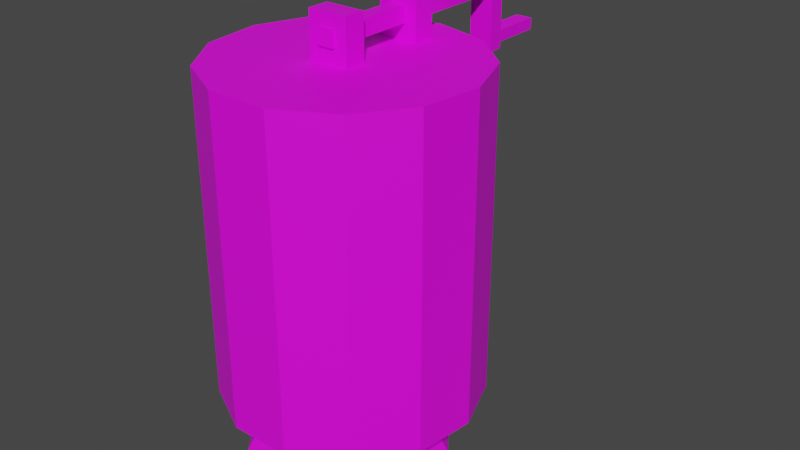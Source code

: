 # Source: honey_dispenser.blend  (saved by Blender 2.82.7; exported with 4.5.12 LTS)
import bpy
from mathutils import Matrix  # noqa: F401  (used for matrix-valued properties, if any)

bpy.ops.wm.read_factory_settings(use_empty=True)
scene = bpy.context.scene
scene.name = 'Scene'

# ---- collections
col_collection = bpy.data.collections.new('Collection'); scene.collection.children.link(col_collection)

# ---- images (referenced by path relative to the original .blend; pixels are not part of the script)
import os
ASSET_DIR = os.environ.get("B2B_ASSET_DIR", "")  # directory of the original .blend (textures are referenced by path, not embedded)
HERE = os.path.dirname(os.path.abspath(__file__))  # packed textures are extracted next to this script under _unpacked/

def load_image(name, relpath, width, height, colorspace="sRGB"):
    """Load a texture the original file referenced (path relative to the .blend, or extracted next to this script)."""
    p = next((c for c in (os.path.join(HERE, relpath), os.path.join(ASSET_DIR, relpath)) if relpath and os.path.exists(c)), "")
    if p:
        img = bpy.data.images.load(p, check_existing=True)
        img.name = name
    else:  # same state as the original file: an image datablock whose file is absent (Cycles renders it pink)
        img = bpy.data.images.new(name, width, height)
        img.source = "FILE"
        img.filepath = "//" + (relpath or name)
    img.colorspace_settings.name = colorspace
    return img
img_honey_dispenser_png = load_image('honey_dispenser.png', 'honey_dispenser.png', 1024, 1024, 'sRGB')

# ---- materials (node trees are filled in below, after node groups)
mat_material = bpy.data.materials.new('Material')
mat_material.use_transparent_shadow = False

# ---- material node trees
mat_material.use_nodes = True; mat_material.node_tree.nodes.clear()
_N = mat_material.node_tree.nodes; _L = mat_material.node_tree.links
n0 = _N.new('ShaderNodeOutputMaterial'); n0.name = 'Material Output'; n0.location = (300, 300)
n1 = _N.new('ShaderNodeBsdfPrincipled'); n1.name = 'Principled BSDF'; n1.location = (10, 300)
n1.distribution = 'GGX'
n1.subsurface_method = 'BURLEY'
n1.inputs[3].default_value = 1.45
n1.inputs[27].default_value = (0.0, 0.0, 0.0, 1.0)
n1.inputs[28].default_value = 1.0
n2 = _N.new('ShaderNodeTexImage'); n2.name = 'Image Texture'; n2.location = (-294, 322)
n2.image = img_honey_dispenser_png
n2.interpolation = 'Closest'
_L.new(n1.outputs[0], n0.inputs[0])
_L.new(n2.outputs[0], n1.inputs[0])
n0.is_active_output = True

# ---- world
world_world = bpy.data.worlds.new('World'); scene.world = world_world
world_world.use_nodes = True; world_world.node_tree.nodes.clear()
_N = world_world.node_tree.nodes; _L = world_world.node_tree.links
n0 = _N.new('ShaderNodeOutputWorld'); n0.name = 'World Output'; n0.location = (300, 300)
n1 = _N.new('ShaderNodeBackground'); n1.name = 'Background'; n1.location = (10, 300)
n1.inputs[0].default_value = (0.05088, 0.05088, 0.05088, 1.0)
_L.new(n1.outputs[0], n0.inputs[0])
n0.is_active_output = True
world_world.color = (0.05088, 0.05088, 0.05088)
world_world.use_sun_shadow = False
world_world.sun_shadow_jitter_overblur = 0.0

# ---- meshes
me_cube_001 = bpy.data.meshes.new('Cube.001')
me_cube_001.from_pydata([(-0.02527, -0.07692, 0.8241), (-0.02527, -0.07692, 0.8746), (-0.02527, 0.6077, 0.8241), (-0.02527, 0.6077, 0.8746), (0.02527, -0.07692, 0.8241), (0.02527, -0.07692, 0.8746), (0.02527, 0.6077, 0.8241), (0.02527, 0.6077, 0.8746), (-0.06409, 0.2147, 0.7646), (-0.06409, 0.2147, 0.9143), (-0.06409, 0.2837, 0.7646), (-0.06409, 0.2837, 0.9143), (0.06409, 0.2147, 0.7646), (0.06409, 0.2147, 0.9143), (0.06409, 0.2837, 0.7646), (0.06409, 0.2837, 0.9143), (-0.06409, -0.06739, 0.7646), (-0.06409, -0.06739, 0.9143), (-0.06409, 0.00161, 0.7646), (-0.06409, 0.00161, 0.9143), (0.06409, -0.06739, 0.7646), (0.06409, -0.06739, 0.9143), (0.06409, 0.00161, 0.7646), (0.06409, 0.00161, 0.9143), (-0.03865, 0.6572, 0.6451), (-0.03865, 0.6067, 0.6451), (-0.03865, 0.6572, 0.9076), (-0.03865, 0.6067, 0.9076), (0.03865, 0.6572, 0.6451), (0.03865, 0.6067, 0.6451), (0.03865, 0.6572, 0.9076), (0.03865, 0.6067, 0.9076), (-0.02813, 0.8406, 0.6971), (-0.02813, 0.8406, 0.6603), (-0.02813, 0.6495, 0.6971), (-0.02813, 0.6495, 0.6603), (0.02813, 0.8406, 0.6971), (0.02813, 0.8406, 0.6603), (0.02813, 0.6495, 0.6971), (0.02813, 0.6495, 0.6603), (2.589e-08, 0.4056, -0.2496), (2.589e-08, 0.4056, 0.7738), (0.1885, 0.3592, -0.2496), (0.1885, 0.3592, 0.7738), (0.3338, 0.2304, -0.2496), (0.3338, 0.2304, 0.7738), (0.4027, 0.0489, -0.2496), (0.4027, 0.0489, 0.7738), (0.3793, -0.1438, -0.2496), (0.3793, -0.1438, 0.7738), (0.269, -0.3036, -0.2496), (0.269, -0.3036, 0.7738), (0.09708, -0.3939, -0.2496), (0.09708, -0.3939, 0.7738), (-0.09708, -0.3939, -0.2496), (-0.09708, -0.3939, 0.7738), (-0.269, -0.3036, -0.2496), (-0.269, -0.3036, 0.7738), (-0.3793, -0.1438, -0.2496), (-0.3793, -0.1438, 0.7738), (-0.4027, 0.0489, -0.2496), (-0.4027, 0.0489, 0.7738), (-0.3338, 0.2304, -0.2496), (-0.3338, 0.2304, 0.7738), (-0.1885, 0.3592, -0.2496), (-0.1885, 0.3592, 0.7738), (0.1919, -0.2551, -0.4991), (0.09869, -0.1667, -0.2153), (0.1392, -0.2051, -0.5319), (0.046, -0.1168, -0.2481), (0.2467, -0.1972, -0.4991), (0.1535, -0.1089, -0.2153), (0.194, -0.1473, -0.5319), (0.1008, -0.05899, -0.2481), (0.2511, 0.1563, -0.4991), (0.1472, 0.08076, -0.2153), (0.1924, 0.1136, -0.5319), (0.08851, 0.03807, -0.2481), (0.2042, 0.2207, -0.4991), (0.1003, 0.1452, -0.2153), (0.1455, 0.178, -0.5319), (0.04165, 0.1025, -0.2481), (-0.2012, 0.2421, -0.4991), (-0.1149, 0.147, -0.2153), (-0.1524, 0.1884, -0.5319), (-0.06614, 0.09328, -0.2481), (-0.2602, 0.1886, -0.4991), (-0.1739, 0.0935, -0.2153), (-0.2114, 0.1349, -0.5319), (-0.1251, 0.03975, -0.2481), (-0.2849, -0.1776, -0.4991), (-0.1849, -0.09694, -0.2153), (-0.2284, -0.132, -0.5319), (-0.1284, -0.05137, -0.2481), (-0.2349, -0.2396, -0.4991), (-0.1349, -0.1589, -0.2153), (-0.1784, -0.194, -0.5319), (-0.07842, -0.1134, -0.2481)], [], [(0, 1, 3, 2), (2, 3, 7, 6), (6, 7, 5, 4), (4, 5, 1, 0), (2, 6, 4, 0), (7, 3, 1, 5), (8, 9, 11, 10), (10, 11, 15, 14), (14, 15, 13, 12), (12, 13, 9, 8), (10, 14, 12, 8), (15, 11, 9, 13), (16, 17, 19, 18), (18, 19, 23, 22), (22, 23, 21, 20), (20, 21, 17, 16), (18, 22, 20, 16), (23, 19, 17, 21), (24, 25, 27, 26), (26, 27, 31, 30), (30, 31, 29, 28), (28, 29, 25, 24), (26, 30, 28, 24), (31, 27, 25, 29), (32, 33, 35, 34), (34, 35, 39, 38), (38, 39, 37, 36), (36, 37, 33, 32), (34, 38, 36, 32), (39, 35, 33, 37), (40, 41, 43, 42), (42, 43, 45, 44), (44, 45, 47, 46), (46, 47, 49, 48), (48, 49, 51, 50), (50, 51, 53, 52), (52, 53, 55, 54), (54, 55, 57, 56), (56, 57, 59, 58), (58, 59, 61, 60), (60, 61, 63, 62), (43, 41, 65, 63, 61, 59, 57, 55, 53, 51, 49, 47, 45), (62, 63, 65, 64), (64, 65, 41, 40), (40, 42, 44, 46, 48, 50, 52, 54, 56, 58, 60, 62, 64), (66, 67, 69, 68), (68, 69, 73, 72), (72, 73, 71, 70), (70, 71, 67, 66), (68, 72, 70, 66), (73, 69, 67, 71), (74, 75, 77, 76), (76, 77, 81, 80), (80, 81, 79, 78), (78, 79, 75, 74), (76, 80, 78, 74), (81, 77, 75, 79), (82, 83, 85, 84), (84, 85, 89, 88), (88, 89, 87, 86), (86, 87, 83, 82), (84, 88, 86, 82), (89, 85, 83, 87), (90, 91, 93, 92), (92, 93, 97, 96), (96, 97, 95, 94), (94, 95, 91, 90), (92, 96, 94, 90), (97, 93, 91, 95)])
_uv = me_cube_001.uv_layers.new(name='UVMap')
_uv.uv.foreach_set('vector', [0.9922, 0.4219, 0.5859, 0.4219, 0.5859, 0.01562, 0.9922, 0.01562, 0.9922, 0.4219, 0.5859, 0.4219, 0.5859, 0.01562, 0.9922, 0.01562, 0.9922, 0.4219, 0.5859, 0.4219, 0.5859, 0.01562, 0.9922, 0.01562, 0.9922, 0.4219, 0.5859, 0.4219, 0.5859, 0.01562, 0.9922, 0.01562, 0.9922, 0.4219, 0.5859, 0.4219, 0.5859, 0.01562, 0.9922, 0.01562, 0.9922, 0.4219, 0.5859, 0.4219, 0.5859, 0.01562, 0.9922, 0.01562, 0.01562, 0.9844, 0.01562, 0.7656, 0.2344, 0.7656, 0.2344, 0.9844, 0.01562, 0.9844, 0.01562, 0.7656, 0.2344, 0.7656, 0.2344, 0.9844, 0.01562, 0.9844, 0.01562, 0.7656, 0.2344, 0.7656, 0.2344, 0.9844, 0.01562, 0.9844, 0.01562, 0.7656, 0.2344, 0.7656, 0.2344, 0.9844, 0.01562, 0.9844, 0.01562, 0.7656, 0.2344, 0.7656, 0.2344, 0.9844, 0.01562, 0.9844, 0.01562, 0.7656, 0.2344, 0.7656, 0.2344, 0.9844, 0.01562, 0.9844, 0.01562, 0.7656, 0.2344, 0.7656, 0.2344, 0.9844, 0.01562, 0.9844, 0.01562, 0.7656, 0.2344, 0.7656, 0.2344, 0.9844, 0.01562, 0.9844, 0.01562, 0.7656, 0.2344, 0.7656, 0.2344, 0.9844, 0.01562, 0.9844, 0.01562, 0.7656, 0.2344, 0.7656, 0.2344, 0.9844, 0.01562, 0.9844, 0.01562, 0.7656, 0.2344, 0.7656, 0.2344, 0.9844, 0.01562, 0.9844, 0.01562, 0.7656, 0.2344, 0.7656, 0.2344, 0.9844, 0.01562, 0.9844, 0.01562, 0.5781, 0.4219, 0.5781, 0.4219, 0.9844, 0.01562, 0.9844, 0.01562, 0.5781, 0.4219, 0.5781, 0.4219, 0.9844, 0.01562, 0.9844, 0.01562, 0.5781, 0.4219, 0.5781, 0.4219, 0.9844, 0.01562, 0.9844, 0.01562, 0.5781, 0.4219, 0.5781, 0.4219, 0.9844, 0.01562, 0.9844, 0.01562, 0.5781, 0.4219, 0.5781, 0.4219, 0.9844, 0.01562, 0.9844, 0.01562, 0.5781, 0.4219, 0.5781, 0.4219, 0.9844, 0.01562, 0.9844, 0.01562, 0.5781, 0.4219, 0.5781, 0.4219, 0.9844, 0.01562, 0.9844, 0.01562, 0.5781, 0.4219, 0.5781, 0.4219, 0.9844, 0.01562, 0.9844, 0.01562, 0.5781, 0.4219, 0.5781, 0.4219, 0.9844, 0.01562, 0.9844, 0.01562, 0.5781, 0.4219, 0.5781, 0.4219, 0.9844, 0.01562, 0.9844, 0.01562, 0.5781, 0.4219, 0.5781, 0.4219, 0.9844, 0.01562, 0.9844, 0.01562, 0.5781, 0.4219, 0.5781, 0.4219, 0.9844, 1.0, 0.0, 1.0, 1.0, 0.5703, 1.0, 0.5703, 0.0, 1.0, 0.0, 1.0, 1.0, 0.5703, 1.0, 0.5703, 0.0, 1.0, 0.0, 1.0, 1.0, 0.5703, 1.0, 0.5703, 0.0, 1.0, 0.0, 1.0, 1.0, 0.5703, 1.0, 0.5703, 0.0, 1.0, 0.0, 1.0, 1.0, 0.5703, 1.0, 0.5703, 0.0, 1.0, 0.0, 1.0, 1.0, 0.5703, 1.0, 0.5703, 0.0, 1.0, 0.0, 1.0, 1.0, 0.5703, 1.0, 0.5703, 0.0, 1.0, 0.0, 1.0, 1.0, 0.5703, 1.0, 0.5703, 0.0, 1.0, 0.0, 1.0, 1.0, 0.5703, 1.0, 0.5703, 0.0, 1.0, 0.0, 1.0, 1.0, 0.5703, 1.0, 0.5703, 0.0, 1.0, 0.0, 1.0, 1.0, 0.5703, 1.0, 0.5703, 0.0, 0.9922, 0.2188, 0.9688, 0.1172, 0.9062, 0.05469, 0.8125, 0.01562, 0.7188, 0.03125, 0.6406, 0.09375, 0.5938, 0.1719, 0.5938, 0.2656, 0.6406, 0.3438, 0.7188, 0.4062, 0.8125, 0.4219, 0.9062, 0.3828, 0.9688, 0.3203, 1.0, 0.0, 1.0, 1.0, 0.5703, 1.0, 0.5703, 0.0, 1.0, 0.0, 1.0, 1.0, 0.5703, 1.0, 0.5703, 0.0, 0.9922, 0.2188, 0.9688, 0.1172, 0.9062, 0.05469, 0.8125, 0.01562, 0.7188, 0.03125, 0.6406, 0.09375, 0.5938, 0.1719, 0.5938, 0.2656, 0.6406, 0.3438, 0.7188, 0.4062, 0.8125, 0.4219, 0.9062, 0.3828, 0.9688, 0.3203, 0.5781, 0.4141, 0.5781, 0.007812, 0.9844, 0.007812, 0.9844, 0.4141, 0.5781, 0.4141, 0.5781, 0.007812, 0.9844, 0.007812, 0.9844, 0.4141, 0.5781, 0.4141, 0.5781, 0.007812, 0.9844, 0.007812, 0.9844, 0.4141, 0.5781, 0.4141, 0.5781, 0.007812, 0.9844, 0.007812, 0.9844, 0.4141, 0.5781, 0.4141, 0.5781, 0.007812, 0.9844, 0.007812, 0.9844, 0.4141, 0.5781, 0.4141, 0.5781, 0.007812, 0.9844, 0.007812, 0.9844, 0.4141, 0.5781, 0.4141, 0.5781, 0.007812, 0.9844, 0.007812, 0.9844, 0.4141, 0.5781, 0.4141, 0.5781, 0.007812, 0.9844, 0.007812, 0.9844, 0.4141, 0.5781, 0.4141, 0.5781, 0.007812, 0.9844, 0.007812, 0.9844, 0.4141, 0.5781, 0.4141, 0.5781, 0.007812, 0.9844, 0.007812, 0.9844, 0.4141, 0.5781, 0.4141, 0.5781, 0.007812, 0.9844, 0.007812, 0.9844, 0.4141, 0.5781, 0.4141, 0.5781, 0.007812, 0.9844, 0.007812, 0.9844, 0.4141, 0.5781, 0.4141, 0.5781, 0.007812, 0.9844, 0.007812, 0.9844, 0.4141, 0.5781, 0.4141, 0.5781, 0.007812, 0.9844, 0.007812, 0.9844, 0.4141, 0.5781, 0.4141, 0.5781, 0.007812, 0.9844, 0.007812, 0.9844, 0.4141, 0.5781, 0.4141, 0.5781, 0.007812, 0.9844, 0.007812, 0.9844, 0.4141, 0.5781, 0.4141, 0.5781, 0.007812, 0.9844, 0.007812, 0.9844, 0.4141, 0.5781, 0.4141, 0.5781, 0.007812, 0.9844, 0.007812, 0.9844, 0.4141, 0.5781, 0.4141, 0.5781, 0.007812, 0.9844, 0.007812, 0.9844, 0.4141, 0.5781, 0.4141, 0.5781, 0.007812, 0.9844, 0.007812, 0.9844, 0.4141, 0.5781, 0.4141, 0.5781, 0.007812, 0.9844, 0.007812, 0.9844, 0.4141, 0.5781, 0.4141, 0.5781, 0.007812, 0.9844, 0.007812, 0.9844, 0.4141, 0.5781, 0.4141, 0.5781, 0.007812, 0.9844, 0.007812, 0.9844, 0.4141, 0.5781, 0.4141, 0.5781, 0.007812, 0.9844, 0.007812, 0.9844, 0.4141])
me_cube_001.materials.append(mat_material)
me_cube_001.use_remesh_fix_poles = True
me_cube_001.use_remesh_preserve_attributes = False
me_cube_001.use_mirror_vertex_groups = False
me_cube_001.update()

# ---- objects
ob_cube_001 = bpy.data.objects.new('Cube.001', me_cube_001)

# ---- transforms, parenting, visibility, modifiers, constraints
ob_cube_001.location = (0.0, 0.0, 0.0)
ob_cube_001.lineart.crease_threshold = 0.0

# ---- collection membership
col_collection.objects.link(ob_cube_001)

# ---- scene / render settings (as saved in the file)
scene.frame_start = 1; scene.frame_end = 250; scene.frame_set(1)
scene.render.engine = 'BLENDER_EEVEE_NEXT'
scene.cycles.use_denoising = False
scene.cycles.samples = 128
scene.cycles.sampling_pattern = 'TABULATED_SOBOL'
scene.cycles.use_adaptive_sampling = False
scene.cycles.use_light_tree = False
scene.view_settings.view_transform = 'Filmic'
bpy.context.view_layer.update()

# ---- added for rendering (the .blend has no active camera and no usable light): camera, sun
cam_auto = bpy.data.cameras.new('AutoCamera')
cam_auto.lens = 50.0
cam_auto.sensor_width = 36.0
cam_auto.clip_end = 1000.0
ob_auto_camera = bpy.data.objects.new('AutoCamera', cam_auto)
scene.collection.objects.link(ob_auto_camera)
ob_auto_camera.location = (1.91055, -2.06932, 1.71965)
ob_auto_camera.rotation_euler = (1.09748, -7.21219e-08, 0.694738)
scene.camera = ob_auto_camera
light_auto_sun = bpy.data.lights.new('AutoSun', 'SUN')
light_auto_sun.energy = 3.0
light_auto_sun.angle = 0.0523599
ob_auto_sun = bpy.data.objects.new('AutoSun', light_auto_sun)
scene.collection.objects.link(ob_auto_sun)
ob_auto_sun.rotation_euler = (0.872665, 0.174533, 0.523599)
bpy.context.view_layer.update()
